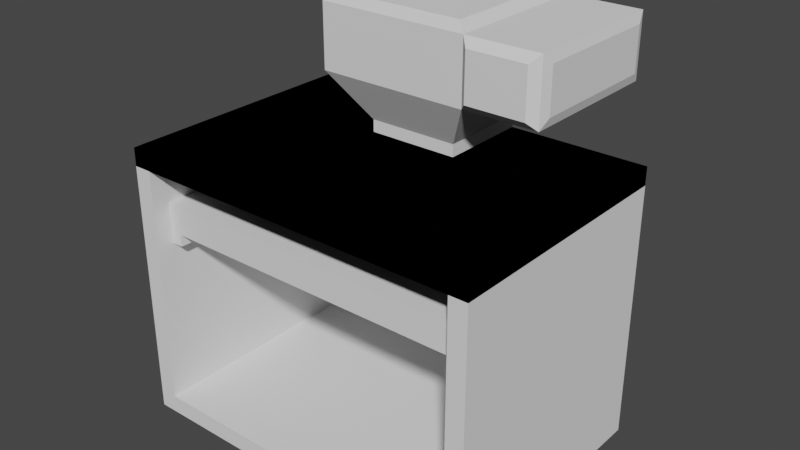 # Source: Blower_Fan.blend  (saved by Blender 3.2.14; exported with 4.5.12 LTS)
import bpy
from mathutils import Matrix  # noqa: F401  (used for matrix-valued properties, if any)

bpy.ops.wm.read_factory_settings(use_empty=True)
scene = bpy.context.scene
scene.name = 'Scene'

# ---- collections
col_collection = bpy.data.collections.new('Collection'); scene.collection.children.link(col_collection)

# ---- world
world_world = bpy.data.worlds.new('World'); scene.world = world_world
world_world.use_nodes = True; world_world.node_tree.nodes.clear()
_N = world_world.node_tree.nodes; _L = world_world.node_tree.links
n0 = _N.new('ShaderNodeOutputWorld'); n0.name = 'World Output'; n0.location = (300, 300)
n1 = _N.new('ShaderNodeBackground'); n1.name = 'Background'; n1.location = (10, 300)
n1.inputs[0].default_value = (0.05088, 0.05088, 0.05088, 1.0)
_L.new(n1.outputs[0], n0.inputs[0])
n0.is_active_output = True
world_world.color = (0.05088, 0.05088, 0.05088)
world_world.use_sun_shadow = False
world_world.sun_shadow_jitter_overblur = 0.0

# ---- meshes
me_cube_001 = bpy.data.meshes.new('Cube.001')
me_cube_001.from_pydata([(0.0, 0.0, 0.0), (0.0, 0.0, 0.03), (0.0, 0.42, 0.0), (0.0, 0.42, 0.03), (0.61, 0.0, 0.0), (0.61, 0.0, 0.03), (0.61, 0.42, 0.0), (0.61, 0.42, 0.03)], [], [(0, 1, 3, 2), (2, 3, 7, 6), (6, 7, 5, 4), (4, 5, 1, 0), (2, 6, 4, 0), (7, 3, 1, 5)])
_uv = me_cube_001.uv_layers.new(name='UVMap')
_uv.uv.foreach_set('vector', [0.375, 0.0, 0.625, 0.0, 0.625, 0.25, 0.375, 0.25, 0.375, 0.25, 0.625, 0.25, 0.625, 0.5, 0.375, 0.5, 0.375, 0.5, 0.625, 0.5, 0.625, 0.75, 0.375, 0.75, 0.375, 0.75, 0.625, 0.75, 0.625, 1.0, 0.375, 1.0, 0.125, 0.5, 0.375, 0.5, 0.375, 0.75, 0.125, 0.75, 0.625, 0.5, 0.875, 0.5, 0.875, 0.75, 0.625, 0.75])
me_cube_001.update()
me_cube_002 = bpy.data.meshes.new('Cube.002')
me_cube_002.from_pydata([(0.0, 0.0, 0.0), (0.0, 0.0, 0.028), (0.0, 0.36, 0.0), (0.0, 0.36, 0.028), (0.275, 0.0, 0.0), (0.275, 0.0, 0.028), (0.275, 0.36, 0.0), (0.275, 0.36, 0.028)], [], [(0, 1, 3, 2), (2, 3, 7, 6), (6, 7, 5, 4), (4, 5, 1, 0), (2, 6, 4, 0), (7, 3, 1, 5)])
_uv = me_cube_002.uv_layers.new(name='UVMap')
_uv.uv.foreach_set('vector', [0.375, 0.0, 0.625, 0.0, 0.625, 0.25, 0.375, 0.25, 0.375, 0.25, 0.625, 0.25, 0.625, 0.5, 0.375, 0.5, 0.375, 0.5, 0.625, 0.5, 0.625, 0.75, 0.375, 0.75, 0.375, 0.75, 0.625, 0.75, 0.625, 1.0, 0.375, 1.0, 0.125, 0.5, 0.375, 0.5, 0.375, 0.75, 0.125, 0.75, 0.625, 0.5, 0.875, 0.5, 0.875, 0.75, 0.625, 0.75])
me_cube_002.update()
me_cube_003 = bpy.data.meshes.new('Cube.003')
me_cube_003.from_pydata([(0.0, 0.0, 0.0), (0.0, 0.0, 0.4), (0.0, 0.03, 0.0), (0.0, 0.03, 0.4), (0.03, 0.0, 0.0), (0.03, 0.0, 0.4), (0.03, 0.03, 0.0), (0.03, 0.03, 0.4)], [], [(0, 1, 3, 2), (2, 3, 7, 6), (6, 7, 5, 4), (4, 5, 1, 0), (2, 6, 4, 0), (7, 3, 1, 5)])
_uv = me_cube_003.uv_layers.new(name='UVMap')
_uv.uv.foreach_set('vector', [0.375, 0.0, 0.625, 0.0, 0.625, 0.25, 0.375, 0.25, 0.375, 0.25, 0.625, 0.25, 0.625, 0.5, 0.375, 0.5, 0.375, 0.5, 0.625, 0.5, 0.625, 0.75, 0.375, 0.75, 0.375, 0.75, 0.625, 0.75, 0.625, 1.0, 0.375, 1.0, 0.125, 0.5, 0.375, 0.5, 0.375, 0.75, 0.125, 0.75, 0.625, 0.5, 0.875, 0.5, 0.875, 0.75, 0.625, 0.75])
me_cube_003.update()
me_cube_004 = bpy.data.meshes.new('Cube.004')
me_cube_004.from_pydata([(0.0, 0.0, 0.0), (0.0, 0.0, 0.028), (0.0, 0.36, 0.0), (0.0, 0.36, 0.028), (0.275, 0.0, 0.0), (0.275, 0.0, 0.028), (0.275, 0.36, 0.0), (0.275, 0.36, 0.028)], [], [(0, 1, 3, 2), (2, 3, 7, 6), (6, 7, 5, 4), (4, 5, 1, 0), (2, 6, 4, 0), (7, 3, 1, 5)])
_uv = me_cube_004.uv_layers.new(name='UVMap')
_uv.uv.foreach_set('vector', [0.375, 0.0, 0.625, 0.0, 0.625, 0.25, 0.375, 0.25, 0.375, 0.25, 0.625, 0.25, 0.625, 0.5, 0.375, 0.5, 0.375, 0.5, 0.625, 0.5, 0.625, 0.75, 0.375, 0.75, 0.375, 0.75, 0.625, 0.75, 0.625, 1.0, 0.375, 1.0, 0.125, 0.5, 0.375, 0.5, 0.375, 0.75, 0.125, 0.75, 0.625, 0.5, 0.875, 0.5, 0.875, 0.75, 0.625, 0.75])
me_cube_004.update()
me_cube_005 = bpy.data.meshes.new('Cube.005')
me_cube_005.from_pydata([(0.0, 0.0, 0.0), (0.0, 0.0, 0.03), (0.0, 0.42, 0.0), (0.0, 0.42, 0.03), (0.61, 0.0, 0.0), (0.61, 0.0, 0.03), (0.61, 0.42, 0.0), (0.61, 0.42, 0.03)], [], [(0, 1, 3, 2), (2, 3, 7, 6), (6, 7, 5, 4), (4, 5, 1, 0), (2, 6, 4, 0), (7, 3, 1, 5)])
_uv = me_cube_005.uv_layers.new(name='UVMap')
_uv.uv.foreach_set('vector', [0.375, 0.0, 0.625, 0.0, 0.625, 0.25, 0.375, 0.25, 0.375, 0.25, 0.625, 0.25, 0.625, 0.5, 0.375, 0.5, 0.375, 0.5, 0.625, 0.5, 0.625, 0.75, 0.375, 0.75, 0.375, 0.75, 0.625, 0.75, 0.625, 1.0, 0.375, 1.0, 0.125, 0.5, 0.375, 0.5, 0.375, 0.75, 0.125, 0.75, 0.625, 0.5, 0.875, 0.5, 0.875, 0.75, 0.625, 0.75])
me_cube_005.update()
me_cube_006 = bpy.data.meshes.new('Cube.006')
me_cube_006.from_pydata([(0.0, 0.0, 0.0), (0.0, 0.0, 0.4), (0.0, 0.36, 0.0), (0.0, 0.36, 0.4), (0.03, 0.0, 0.0), (0.03, 0.0, 0.4), (0.03, 0.36, 0.0), (0.03, 0.36, 0.4)], [], [(0, 1, 3, 2), (2, 3, 7, 6), (6, 7, 5, 4), (4, 5, 1, 0), (2, 6, 4, 0), (7, 3, 1, 5)])
_uv = me_cube_006.uv_layers.new(name='UVMap')
_uv.uv.foreach_set('vector', [0.375, 0.0, 0.625, 0.0, 0.625, 0.25, 0.375, 0.25, 0.375, 0.25, 0.625, 0.25, 0.625, 0.5, 0.375, 0.5, 0.375, 0.5, 0.625, 0.5, 0.625, 0.75, 0.375, 0.75, 0.375, 0.75, 0.625, 0.75, 0.625, 1.0, 0.375, 1.0, 0.125, 0.5, 0.375, 0.5, 0.375, 0.75, 0.125, 0.75, 0.625, 0.5, 0.875, 0.5, 0.875, 0.75, 0.625, 0.75])
me_cube_006.update()
me_cube_007 = bpy.data.meshes.new('Cube.007')
me_cube_007.from_pydata([(0.0, 0.0, 0.0), (0.0, 0.0, 0.4), (0.0, 0.03, 0.0), (0.0, 0.03, 0.4), (0.55, 0.0, 0.0), (0.55, 0.0, 0.4), (0.55, 0.03, 0.0), (0.55, 0.03, 0.4)], [], [(0, 1, 3, 2), (2, 3, 7, 6), (6, 7, 5, 4), (4, 5, 1, 0), (2, 6, 4, 0), (7, 3, 1, 5)])
_uv = me_cube_007.uv_layers.new(name='UVMap')
_uv.uv.foreach_set('vector', [0.375, 0.0, 0.625, 0.0, 0.625, 0.25, 0.375, 0.25, 0.375, 0.25, 0.625, 0.25, 0.625, 0.5, 0.375, 0.5, 0.375, 0.5, 0.625, 0.5, 0.625, 0.75, 0.375, 0.75, 0.375, 0.75, 0.625, 0.75, 0.625, 1.0, 0.375, 1.0, 0.125, 0.5, 0.375, 0.5, 0.375, 0.75, 0.125, 0.75, 0.625, 0.5, 0.875, 0.5, 0.875, 0.75, 0.625, 0.75])
me_cube_007.update()
me_cube_008 = bpy.data.meshes.new('Cube.008')
me_cube_008.from_pydata([(0.0, 0.0, 0.0), (0.0, 0.0, 0.02), (0.0, 0.36, 0.0), (0.0, 0.36, 0.02), (0.02, 0.0, 0.0), (0.02, 0.0, 0.02), (0.02, 0.36, 0.0), (0.02, 0.36, 0.02)], [], [(0, 1, 3, 2), (2, 3, 7, 6), (6, 7, 5, 4), (4, 5, 1, 0), (2, 6, 4, 0), (7, 3, 1, 5)])
_uv = me_cube_008.uv_layers.new(name='UVMap')
_uv.uv.foreach_set('vector', [0.375, 0.0, 0.625, 0.0, 0.625, 0.25, 0.375, 0.25, 0.375, 0.25, 0.625, 0.25, 0.625, 0.5, 0.375, 0.5, 0.375, 0.5, 0.625, 0.5, 0.625, 0.75, 0.375, 0.75, 0.375, 0.75, 0.625, 0.75, 0.625, 1.0, 0.375, 1.0, 0.125, 0.5, 0.375, 0.5, 0.375, 0.75, 0.125, 0.75, 0.625, 0.5, 0.875, 0.5, 0.875, 0.75, 0.625, 0.75])
me_cube_008.update()
me_cube_009 = bpy.data.meshes.new('Cube.009')
me_cube_009.from_pydata([(0.0, 0.0, 0.0), (0.0, 0.0, 0.02), (0.0, 0.02, 0.0), (0.0, 0.02, 0.02), (0.55, 0.0, 0.0), (0.55, 0.0, 0.02), (0.55, 0.02, 0.0), (0.55, 0.02, 0.02)], [], [(0, 1, 3, 2), (2, 3, 7, 6), (6, 7, 5, 4), (4, 5, 1, 0), (2, 6, 4, 0), (7, 3, 1, 5)])
_uv = me_cube_009.uv_layers.new(name='UVMap')
_uv.uv.foreach_set('vector', [0.375, 0.0, 0.625, 0.0, 0.625, 0.25, 0.375, 0.25, 0.375, 0.25, 0.625, 0.25, 0.625, 0.5, 0.375, 0.5, 0.375, 0.5, 0.625, 0.5, 0.625, 0.75, 0.375, 0.75, 0.375, 0.75, 0.625, 0.75, 0.625, 1.0, 0.375, 1.0, 0.125, 0.5, 0.375, 0.5, 0.375, 0.75, 0.125, 0.75, 0.625, 0.5, 0.875, 0.5, 0.875, 0.75, 0.625, 0.75])
me_cube_009.update()
me_cube_010 = bpy.data.meshes.new('Cube.010')
me_cube_010.from_pydata([(0.0, 0.0, 0.0), (0.0, 0.0, 0.03), (0.0, 0.42, 0.0), (0.0, 0.42, 0.03), (0.61, 0.0, 0.0), (0.61, 0.0, 0.03), (0.61, 0.42, 0.0), (0.61, 0.42, 0.03)], [], [(0, 1, 3, 2), (2, 3, 7, 6), (6, 7, 5, 4), (4, 5, 1, 0), (2, 6, 4, 0), (7, 3, 1, 5)])
_uv = me_cube_010.uv_layers.new(name='UVMap')
_uv.uv.foreach_set('vector', [0.375, 0.0, 0.625, 0.0, 0.625, 0.25, 0.375, 0.25, 0.375, 0.25, 0.625, 0.25, 0.625, 0.5, 0.375, 0.5, 0.375, 0.5, 0.625, 0.5, 0.625, 0.75, 0.375, 0.75, 0.375, 0.75, 0.625, 0.75, 0.625, 1.0, 0.375, 1.0, 0.125, 0.5, 0.375, 0.5, 0.375, 0.75, 0.125, 0.75, 0.625, 0.5, 0.875, 0.5, 0.875, 0.75, 0.625, 0.75])
me_cube_010.update()
me_cube_011 = bpy.data.meshes.new('Cube.011')
me_cube_011.from_pydata([(0.0, 0.0, 0.0), (0.0, 0.0, 0.02), (0.0, 0.15, 0.0), (0.0, 0.15, 0.02), (0.15, 0.0, 0.0), (0.15, 0.0, 0.02), (0.15, 0.15, 0.0), (0.15, 0.15, 0.02), (0.0, 0.0, 0.02), (0.0, 0.15, 0.02), (0.15, 0.15, 0.02), (0.15, 0.0, 0.02), (-0.05, -0.05, 0.1), (-0.05, 0.2, 0.1), (0.2133, -0.06305, 0.1133), (0.2154, 0.2137, 0.1154), (-0.02781, -0.02781, 0.2146), (-0.02781, 0.1778, 0.2146), (0.2154, 0.2137, 0.1888), (0.2133, -0.06305, 0.1909), (0.3284, 0.1842, 0.1158), (0.3284, -0.03421, 0.1158), (0.3284, 0.1842, 0.1884), (0.3284, -0.03421, 0.1884), (0.3078, 0.2137, 0.1154), (0.31, -0.06305, 0.1133), (0.3078, 0.2137, 0.1888), (0.31, -0.06305, 0.1909), (0.1778, -0.02781, 0.2146), (0.2, -0.05, 0.1), (0.3232, -0.05, 0.2042), (0.3232, -0.05, 0.1), (0.2, 0.2, 0.1), (0.1778, 0.1778, 0.2146), (0.3232, 0.2, 0.1), (0.3232, 0.2, 0.2042), (-0.05, -0.05, 0.2042), (-0.05, 0.2, 0.2042), (0.2, 0.2, 0.2042), (0.2, -0.05, 0.2042)], [], [(0, 8, 9, 2), (2, 9, 10, 6), (6, 10, 11, 4), (4, 11, 8, 0), (2, 6, 4, 0), (1, 5, 29, 12), (1, 3, 9, 8), (3, 7, 10, 9), (7, 5, 11, 10), (5, 1, 8, 11), (29, 32, 34, 31), (7, 3, 13, 32), (5, 7, 32, 29), (3, 1, 12, 13), (33, 17, 16, 28), (13, 12, 36, 37), (12, 29, 39, 36), (32, 13, 37, 38), (21, 20, 22, 23), (19, 14, 25, 27), (15, 18, 26, 24), (38, 39, 30, 35), (20, 21, 31, 34), (23, 22, 35, 30), (22, 20, 34, 35), (21, 23, 30, 31), (14, 19, 39, 29), (27, 25, 31, 30), (25, 14, 29, 31), (19, 27, 30, 39), (18, 15, 32, 38), (24, 26, 35, 34), (15, 24, 34, 32), (26, 18, 38, 35), (16, 17, 37, 36), (17, 33, 38, 37), (33, 28, 39, 38), (28, 16, 36, 39)])
_uv = me_cube_011.uv_layers.new(name='UVMap')
_uv.uv.foreach_set('vector', [0.375, 0.0, 0.625, 0.0, 0.625, 0.25, 0.375, 0.25, 0.375, 0.25, 0.625, 0.25, 0.625, 0.5, 0.375, 0.5, 0.375, 0.5, 0.625, 0.5, 0.625, 0.75, 0.375, 0.75, 0.375, 0.75, 0.625, 0.75, 0.625, 1.0, 0.375, 1.0, 0.125, 0.5, 0.375, 0.5, 0.375, 0.75, 0.125, 0.75, 0.875, 0.75, 0.625, 0.75, 0.625, 0.75, 0.875, 0.75, 0.875, 0.75, 0.875, 0.5, 0.875, 0.5, 0.875, 0.75, 0.875, 0.5, 0.625, 0.5, 0.625, 0.5, 0.875, 0.5, 0.625, 0.5, 0.625, 0.75, 0.625, 0.75, 0.625, 0.5, 0.625, 0.75, 0.875, 0.75, 0.875, 0.75, 0.625, 0.75, 0.625, 0.75, 0.625, 0.5, 0.625, 0.5, 0.625, 0.75, 0.625, 0.5, 0.875, 0.5, 0.875, 0.5, 0.625, 0.5, 0.625, 0.75, 0.625, 0.5, 0.625, 0.5, 0.625, 0.75, 0.875, 0.5, 0.875, 0.75, 0.875, 0.75, 0.875, 0.5, 0.6472, 0.5222, 0.8528, 0.5222, 0.8528, 0.7278, 0.6472, 0.7278, 0.875, 0.5, 0.875, 0.75, 0.875, 0.75, 0.875, 0.5, 0.875, 0.75, 0.625, 0.75, 0.625, 0.75, 0.875, 0.75, 0.625, 0.5, 0.875, 0.5, 0.875, 0.5, 0.625, 0.5, 0.625, 0.7342, 0.625, 0.5158, 0.625, 0.5158, 0.625, 0.7342, 0.625, 0.75, 0.625, 0.75, 0.625, 0.75, 0.625, 0.75, 0.625, 0.5, 0.625, 0.5, 0.625, 0.5, 0.625, 0.5, 0.625, 0.5, 0.625, 0.75, 0.625, 0.75, 0.625, 0.5, 0.625, 0.5158, 0.625, 0.7342, 0.625, 0.75, 0.625, 0.5, 0.625, 0.7342, 0.625, 0.5158, 0.625, 0.5, 0.625, 0.75, 0.625, 0.5158, 0.625, 0.5158, 0.625, 0.5, 0.625, 0.5, 0.625, 0.7342, 0.625, 0.7342, 0.625, 0.75, 0.625, 0.75, 0.625, 0.75, 0.625, 0.75, 0.625, 0.75, 0.625, 0.75, 0.625, 0.75, 0.625, 0.75, 0.625, 0.75, 0.625, 0.75, 0.625, 0.75, 0.625, 0.75, 0.625, 0.75, 0.625, 0.75, 0.625, 0.75, 0.625, 0.75, 0.625, 0.75, 0.625, 0.75, 0.625, 0.5, 0.625, 0.5, 0.625, 0.5, 0.625, 0.5, 0.625, 0.5, 0.625, 0.5, 0.625, 0.5, 0.625, 0.5, 0.625, 0.5, 0.625, 0.5, 0.625, 0.5, 0.625, 0.5, 0.625, 0.5, 0.625, 0.5, 0.625, 0.5, 0.625, 0.5, 0.8528, 0.7278, 0.8528, 0.5222, 0.875, 0.5, 0.875, 0.75, 0.8528, 0.5222, 0.6472, 0.5222, 0.625, 0.5, 0.875, 0.5, 0.6472, 0.5222, 0.6472, 0.7278, 0.625, 0.75, 0.625, 0.5, 0.6472, 0.7278, 0.8528, 0.7278, 0.875, 0.75, 0.625, 0.75])
me_cube_011.update()

# ---- objects
ob_root = bpy.data.objects.new('Root', me_cube_001)
ob_hepa = bpy.data.objects.new('Hepa', me_cube_002)
ob_col = bpy.data.objects.new('Col', me_cube_003)
ob_col_001 = bpy.data.objects.new('Col.001', me_cube_003)
ob_col_002 = bpy.data.objects.new('Col.002', me_cube_003)
ob_col_003 = bpy.data.objects.new('Col.003', me_cube_003)
ob_hepa_001 = bpy.data.objects.new('Hepa.001', me_cube_004)
ob_roof = bpy.data.objects.new('Roof', me_cube_005)
ob_left = bpy.data.objects.new('Left', me_cube_006)
ob_right = bpy.data.objects.new('Right', me_cube_006)
ob_back = bpy.data.objects.new('Back', me_cube_007)
ob_supleft = bpy.data.objects.new('SupLeft', me_cube_008)
ob_supright = bpy.data.objects.new('SupRight', me_cube_008)
ob_supcita = bpy.data.objects.new('SupCita', me_cube_009)
ob_roof_backup = bpy.data.objects.new('Roof.Backup', me_cube_010)
ob_blower_fan = bpy.data.objects.new('Blower Fan', me_cube_011)

# ---- transforms, parenting, visibility, modifiers, constraints
ob_root.location = (0.0, 0.0, 0.0)
ob_hepa.location = (0.03, 0.03, 0.3404)
ob_col.location = (0.0, 0.0, 0.03)
ob_col_001.location = (0.58, 0.0, 0.03)
ob_col_002.location = (0.58, 0.39, 0.03)
ob_col_003.location = (0.0, 0.39, 0.03)
ob_hepa_001.location = (0.305, 0.03, 0.34)
ob_roof.location = (0.0, 0.0, 0.43)
ob_left.location = (0.0, 0.03, 0.03)
ob_right.location = (0.58, 0.03, 0.03)
ob_back.location = (0.03, 0.39, 0.03)
ob_supleft.location = (0.03, 0.03, 0.3)
ob_supright.location = (0.56, 0.03, 0.3)
ob_supcita.location = (0.03, 0.03, 0.32)
_m = ob_supcita.modifiers.new('Array', 'ARRAY')
_m.count = 6
_m.use_constant_offset = True
_m.constant_offset_displace = (0.0, 0.068, 0.0)
_m.use_relative_offset = False
ob_roof_backup.location = (0.0, 0.0, 0.43)
ob_blower_fan.location = (0.23, 0.27, 0.46)

# ---- collection membership
col_collection.objects.link(ob_root)
col_collection.objects.link(ob_hepa)
col_collection.objects.link(ob_col)
col_collection.objects.link(ob_col_001)
col_collection.objects.link(ob_col_002)
col_collection.objects.link(ob_col_003)
col_collection.objects.link(ob_hepa_001)
col_collection.objects.link(ob_roof)
col_collection.objects.link(ob_left)
col_collection.objects.link(ob_right)
col_collection.objects.link(ob_back)
col_collection.objects.link(ob_supleft)
col_collection.objects.link(ob_supright)
col_collection.objects.link(ob_supcita)
col_collection.objects.link(ob_roof_backup)
col_collection.objects.link(ob_blower_fan)

# ---- scene / render settings (as saved in the file)
scene.frame_start = 1; scene.frame_end = 250; scene.frame_set(1)
scene.render.engine = 'BLENDER_EEVEE_NEXT'
scene.cycles.sampling_pattern = 'TABULATED_SOBOL'
scene.cycles.use_light_tree = False
scene.view_settings.view_transform = 'Filmic'
bpy.context.view_layer.update()

# ---- added for rendering (the .blend has no active camera and no usable light): camera, sun
cam_auto = bpy.data.cameras.new('AutoCamera')
cam_auto.lens = 50.0
cam_auto.sensor_width = 36.0
cam_auto.clip_end = 1000.0
ob_auto_camera = bpy.data.objects.new('AutoCamera', cam_auto)
scene.collection.objects.link(ob_auto_camera)
ob_auto_camera.location = (1.25809, -0.901847, 1.09976)
ob_auto_camera.rotation_euler = (1.09748, -7.21219e-08, 0.694738)
scene.camera = ob_auto_camera
light_auto_sun = bpy.data.lights.new('AutoSun', 'SUN')
light_auto_sun.energy = 3.0
light_auto_sun.angle = 0.0523599
ob_auto_sun = bpy.data.objects.new('AutoSun', light_auto_sun)
scene.collection.objects.link(ob_auto_sun)
ob_auto_sun.rotation_euler = (0.872665, 0.174533, 0.523599)
bpy.context.view_layer.update()
